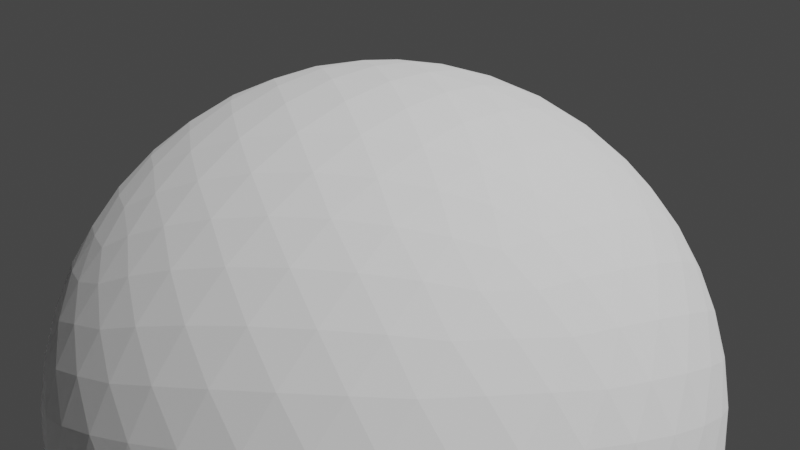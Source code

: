 # Source: Tester.blend  (saved by Blender 3.2.14; exported with 4.5.12 LTS)
import bpy
from mathutils import Matrix  # noqa: F401  (used for matrix-valued properties, if any)

bpy.ops.wm.read_factory_settings(use_empty=True)
scene = bpy.context.scene
scene.name = 'Scene'

# ---- collections
col_collection = bpy.data.collections.new('Collection'); scene.collection.children.link(col_collection)

# ---- materials (node trees are filled in below, after node groups)
mat_blue = bpy.data.materials.new('Blue')
mat_blue.use_transparent_shadow = False
mat_red = bpy.data.materials.new('Red')
mat_red.use_transparent_shadow = False
mat_flip = bpy.data.materials.new('Flip')
mat_flip.use_transparent_shadow = False

# ---- node groups
ng_transfer = bpy.data.node_groups.new('Transfer', 'GeometryNodeTree')
_s = ng_transfer.interface.new_socket(name='Geometry', in_out='OUTPUT', socket_type='NodeSocketGeometry')
_s = ng_transfer.interface.new_socket(name='Geometry', in_out='INPUT', socket_type='NodeSocketGeometry')
_s = ng_transfer.interface.new_socket(name='Float', in_out='INPUT', socket_type='NodeSocketFloat')
ng_transfer.is_modifier = True
_N = ng_transfer.nodes; _L = ng_transfer.links
n0 = _N.new('GeometryNodeStoreNamedAttribute'); n0.name = 'Store Named Attribute.003'; n0.location = (-605, -90)
n0.data_type = 'FLOAT_VECTOR'
n0.domain = 'CORNER'
n0.inputs[2].default_value = 'uv_map'
n1 = _N.new('GeometryNodeStoreNamedAttribute'); n1.name = 'Store Named Attribute.002'; n1.location = (-605, -90)
n1.data_type = 'FLOAT_VECTOR'
n1.domain = 'CORNER'
n1.inputs[2].default_value = 'uv_map'
n2 = _N.new('GeometryNodeStoreNamedAttribute'); n2.name = 'Store Named Attribute.001'; n2.location = (-785, -110)
n2.data_type = 'FLOAT_VECTOR'
n2.domain = 'CORNER'
n2.inputs[2].default_value = 'uv_map'
n3 = _N.new('GeometryNodeStoreNamedAttribute'); n3.name = 'Store Named Attribute'; n3.location = (-2295, -110)
n3.data_type = 'FLOAT_VECTOR'
n3.domain = 'CORNER'
n3.inputs[2].default_value = 'UVMap'
n4 = _N.new('NodeGroupInput'); n4.name = '[ 1 Group Input]'; n4.location = (-2500, -277)
n4.label = ' 1 Group Input'
n5 = _N.new('NodeGroupOutput'); n5.name = '[ 2 Group Output]'; n5.location = (-40, -30)
n5.label = ' 2 Group Output'
n6 = _N.new('GeometryNodeMeshIcoSphere'); n6.name = '[ 3 Ico Sphere]'; n6.location = (-2320, -110)
n6.label = ' 3 Ico Sphere'
n6.inputs[1].default_value = 4
n7 = _N.new('GeometryNodeTransform'); n7.name = '[ 4 Transform]'; n7.location = (-2140, -90)
n7.label = ' 4 Transform'
n8 = _N.new('ShaderNodeCombineXYZ'); n8.name = '[ 5 Combine XYZ]'; n8.location = (-2320, -277)
n8.label = ' 5 Combine XYZ'
n9 = _N.new('NodeFrame'); n9.name = '[ 6 Frame]'; n9.location = (-220, -50)
n9.label = 'Index transfer'
n9.width = 150
n9.label_size = 16
n10 = _N.new('GeometryNodeMeshCube'); n10.name = '[ 7 Cube]'; n10.location = (-810, -110)
n10.label = ' 7 Cube'
n11 = _N.new('GeometryNodeSubdivideMesh'); n11.name = '[ 8 Subdivide Mesh]'; n11.location = (-630, -90)
n11.label = ' 8 Subdivide Mesh'
n11.inputs[1].default_value = 4
n12 = _N.new('GeometryNodeInputPosition'); n12.name = '[ 9 Position]'; n12.location = (-810, -381)
n12.label = ' 9 Position'
n13 = _N.new('GeometryNodeSetPosition'); n13.name = '[11 Set Position]'; n13.location = (-450, -70)
n13.label = '11 Set Position'
n14 = _N.new('GeometryNodeTransform'); n14.name = '[12 Transform]'; n14.location = (-220, -50)
n14.label = '12 Transform'
n14.inputs[1].default_value = (-3.0, 0.0, -2.5)
n15 = _N.new('GeometryNodeJoinGeometry'); n15.name = '[13 Join Geometry]'; n15.location = (-40, -30)
n15.label = '13 Join Geometry'
n16 = _N.new('FunctionNodeInputString'); n16.name = '[14 String]'; n16.location = (-630, -505)
n16.label = '14 String'
n16.string = 'Index'
n16.outputs[0].default_value = ''
n17 = _N.new('GeometryNodeStringToCurves'); n17.name = '[15 String to Curves]'; n17.location = (-400, -441)
n17.label = '15 String to Curves'
n17.font = None
n17.align_x = 'CENTER'
n18 = _N.new('GeometryNodeTransform'); n18.name = '[16 Transform]'; n18.location = (-220, -441)
n18.label = '16 Transform'
n18.inputs[2].default_value = (1.571, 0.0, 0.0)
n19 = _N.new('ShaderNodeCombineXYZ'); n19.name = '[17 Combine XYZ]'; n19.location = (-450, -872)
n19.label = '17 Combine XYZ'
n19.inputs[0].default_value = -3.0
n19.inputs[2].default_value = -4.0
n20 = _N.new('NodeFrame'); n20.name = '[18 Frame]'; n20.location = (-1270, -70)
n20.label = 'Nearest transfer'
n20.width = 150
n20.label_size = 16
n21 = _N.new('GeometryNodeMeshCube'); n21.name = '[19 Cube]'; n21.location = (-630, -90)
n21.label = '19 Cube'
n22 = _N.new('GeometryNodeSubdivideMesh'); n22.name = '[20 Subdivide Mesh]'; n22.location = (-450, -70)
n22.label = '20 Subdivide Mesh'
n22.inputs[1].default_value = 4
n23 = _N.new('GeometryNodeInputPosition'); n23.name = '[21 Position]'; n23.location = (-630, -361)
n23.label = '21 Position'
n24 = _N.new('GeometryNodeSetPosition'); n24.name = '[23 Set Position]'; n24.location = (-270, -50)
n24.label = '23 Set Position'
n25 = _N.new('GeometryNodeTransform'); n25.name = '[24 Transform]'; n25.location = (-40, -30)
n25.label = '24 Transform'
n25.inputs[1].default_value = (0.0, 0.0, -2.5)
n26 = _N.new('FunctionNodeInputString'); n26.name = '[25 String]'; n26.location = (-450, -485)
n26.label = '25 String'
n26.string = 'Nearest'
n26.outputs[0].default_value = ''
n27 = _N.new('GeometryNodeStringToCurves'); n27.name = '[26 String to Curves]'; n27.location = (-220, -421)
n27.label = '26 String to Curves'
n27.font = None
n27.align_x = 'CENTER'
n28 = _N.new('GeometryNodeTransform'); n28.name = '[27 Transform]'; n28.location = (-40, -421)
n28.label = '27 Transform'
n28.inputs[2].default_value = (1.571, 0.0, 0.0)
n29 = _N.new('ShaderNodeCombineXYZ'); n29.name = '[28 Combine XYZ]'; n29.location = (-270, -852)
n29.label = '28 Combine XYZ'
n29.inputs[2].default_value = -4.0
n30 = _N.new('NodeFrame'); n30.name = '[29 Frame]'; n30.location = (-1270, -1383)
n30.label = 'Nearest face interpolated transfer'
n30.width = 150
n30.label_size = 16
n31 = _N.new('GeometryNodeMeshCube'); n31.name = '[30 Cube]'; n31.location = (-630, -90)
n31.label = '30 Cube'
n32 = _N.new('GeometryNodeSubdivideMesh'); n32.name = '[31 Subdivide Mesh]'; n32.location = (-450, -70)
n32.label = '31 Subdivide Mesh'
n32.inputs[1].default_value = 4
n33 = _N.new('GeometryNodeInputPosition'); n33.name = '[32 Position]'; n33.location = (-630, -361)
n33.label = '32 Position'
n34 = _N.new('GeometryNodeSetPosition'); n34.name = '[34 Set Position]'; n34.location = (-270, -50)
n34.label = '34 Set Position'
n35 = _N.new('GeometryNodeTransform'); n35.name = '[35 Transform]'; n35.location = (-40, -30)
n35.label = '35 Transform'
n35.inputs[1].default_value = (3.0, 0.0, -2.5)
n36 = _N.new('FunctionNodeInputString'); n36.name = '[36 String]'; n36.location = (-450, -485)
n36.label = '36 String'
n36.string = 'Face'
n36.outputs[0].default_value = ''
n37 = _N.new('GeometryNodeStringToCurves'); n37.name = '[37 String to Curves]'; n37.location = (-220, -421)
n37.label = '37 String to Curves'
n37.font = None
n37.align_x = 'CENTER'
n38 = _N.new('GeometryNodeTransform'); n38.name = '[38 Transform]'; n38.location = (-40, -421)
n38.label = '38 Transform'
n38.inputs[2].default_value = (1.571, 0.0, 0.0)
n39 = _N.new('ShaderNodeCombineXYZ'); n39.name = '[39 Combine XYZ]'; n39.location = (-270, -852)
n39.label = '39 Combine XYZ'
n39.inputs[0].default_value = 3.0
n39.inputs[2].default_value = -4.0
n40 = _N.new('GeometryNodeSampleIndex'); n40.name = 'Sample Index'; n40.location = (220, 50)
n40.data_type = 'FLOAT_VECTOR'
n40.clamp = True
n41 = _N.new('GeometryNodeInputIndex'); n41.name = 'Index'; n41.location = (220, 50)
n42 = _N.new('GeometryNodeSampleIndex'); n42.name = 'Sample Index.001'; n42.location = (1270, 70)
n42.data_type = 'FLOAT_VECTOR'
n43 = _N.new('GeometryNodeSampleNearest'); n43.name = 'Sample Nearest'; n43.location = (1270, 70)
n44 = _N.new('GeometryNodeSampleNearestSurface'); n44.name = 'Sample Nearest Surface'; n44.location = (1270, 1383)
n44.data_type = 'FLOAT_VECTOR'
n0.parent = n30
n1.parent = n20
n2.parent = n9
n10.parent = n9
n11.parent = n9
n12.parent = n9
n13.parent = n9
n14.parent = n9
n15.parent = n9
n16.parent = n9
n17.parent = n9
n18.parent = n9
n19.parent = n9
n21.parent = n20
n22.parent = n20
n23.parent = n20
n24.parent = n20
n25.parent = n20
n26.parent = n20
n27.parent = n20
n28.parent = n20
n29.parent = n20
n31.parent = n30
n32.parent = n30
n33.parent = n30
n34.parent = n30
n35.parent = n30
n36.parent = n30
n37.parent = n30
n38.parent = n30
n39.parent = n30
n40.parent = n9
n41.parent = n9
n42.parent = n20
n43.parent = n20
n44.parent = n30
_L.new(n3.outputs[0], n7.inputs[0])
_L.new(n4.outputs[1], n8.inputs[1])
_L.new(n8.outputs[0], n7.inputs[1])
_L.new(n2.outputs[0], n11.inputs[0])
_L.new(n7.outputs[0], n40.inputs[0])
_L.new(n12.outputs[0], n40.inputs[1])
_L.new(n11.outputs[0], n13.inputs[0])
_L.new(n40.outputs[0], n13.inputs[2])
_L.new(n13.outputs[0], n14.inputs[0])
_L.new(n7.outputs[0], n15.inputs[0])
_L.new(n14.outputs[0], n15.inputs[0])
_L.new(n16.outputs[0], n17.inputs[0])
_L.new(n17.outputs[0], n18.inputs[0])
_L.new(n4.outputs[1], n19.inputs[1])
_L.new(n19.outputs[0], n18.inputs[1])
_L.new(n18.outputs[0], n15.inputs[0])
_L.new(n1.outputs[0], n22.inputs[0])
_L.new(n23.outputs[0], n42.inputs[1])
_L.new(n22.outputs[0], n24.inputs[0])
_L.new(n42.outputs[0], n24.inputs[2])
_L.new(n24.outputs[0], n25.inputs[0])
_L.new(n25.outputs[0], n15.inputs[0])
_L.new(n26.outputs[0], n27.inputs[0])
_L.new(n27.outputs[0], n28.inputs[0])
_L.new(n4.outputs[1], n29.inputs[1])
_L.new(n29.outputs[0], n28.inputs[1])
_L.new(n28.outputs[0], n15.inputs[0])
_L.new(n0.outputs[0], n32.inputs[0])
_L.new(n7.outputs[0], n44.inputs[0])
_L.new(n33.outputs[0], n44.inputs[1])
_L.new(n32.outputs[0], n34.inputs[0])
_L.new(n44.outputs[0], n34.inputs[2])
_L.new(n34.outputs[0], n35.inputs[0])
_L.new(n35.outputs[0], n15.inputs[0])
_L.new(n36.outputs[0], n37.inputs[0])
_L.new(n37.outputs[0], n38.inputs[0])
_L.new(n4.outputs[1], n39.inputs[1])
_L.new(n39.outputs[0], n38.inputs[1])
_L.new(n38.outputs[0], n15.inputs[0])
_L.new(n15.outputs[0], n5.inputs[0])
_L.new(n6.outputs[0], n3.inputs[0])
_L.new(n6.outputs[1], n3.inputs[3])
_L.new(n10.outputs[0], n2.inputs[0])
_L.new(n10.outputs[1], n2.inputs[3])
_L.new(n21.outputs[0], n1.inputs[0])
_L.new(n21.outputs[1], n1.inputs[3])
_L.new(n31.outputs[0], n0.inputs[0])
_L.new(n31.outputs[1], n0.inputs[3])
_L.new(n41.outputs[0], n40.inputs[2])
_L.new(n7.outputs[0], n42.inputs[0])
_L.new(n7.outputs[0], n43.inputs[0])
_L.new(n43.outputs[0], n42.inputs[2])
n5.is_active_output = True

# ---- material node trees
mat_blue.use_nodes = True; mat_blue.node_tree.nodes.clear()
_N = mat_blue.node_tree.nodes; _L = mat_blue.node_tree.links
n0 = _N.new('ShaderNodeBsdfPrincipled'); n0.name = 'Principled BSDF'; n0.location = (10, 300)
n0.distribution = 'GGX'
n0.subsurface_method = 'RANDOM_WALK_SKIN'
n0.inputs[0].default_value = (0.0, 0.004622, 0.8, 1.0)
n0.inputs[3].default_value = 1.45
n0.inputs[27].default_value = (0.0, 0.0, 0.0, 1.0)
n0.inputs[28].default_value = 1.0
n1 = _N.new('ShaderNodeOutputMaterial'); n1.name = 'Material Output'; n1.location = (300, 300)
_L.new(n0.outputs[0], n1.inputs[0])
n1.is_active_output = True
mat_red.use_nodes = True; mat_red.node_tree.nodes.clear()
_N = mat_red.node_tree.nodes; _L = mat_red.node_tree.links
n0 = _N.new('ShaderNodeBsdfPrincipled'); n0.name = 'Principled BSDF'; n0.location = (10, 300)
n0.distribution = 'GGX'
n0.subsurface_method = 'RANDOM_WALK_SKIN'
n0.inputs[0].default_value = (0.8, 0.0, 0.004977, 1.0)
n0.inputs[3].default_value = 1.45
n0.inputs[27].default_value = (0.0, 0.0, 0.0, 1.0)
n0.inputs[28].default_value = 1.0
n1 = _N.new('ShaderNodeOutputMaterial'); n1.name = 'Material Output'; n1.location = (300, 300)
_L.new(n0.outputs[0], n1.inputs[0])
n1.is_active_output = True
mat_flip.use_nodes = True; mat_flip.node_tree.nodes.clear()
_N = mat_flip.node_tree.nodes; _L = mat_flip.node_tree.links
n0 = _N.new('ShaderNodeOutputMaterial'); n0.name = 'Material Output'; n0.location = (300, 300)
n1 = _N.new('ShaderNodeNewGeometry'); n1.name = 'Geometry'; n1.location = (-561, 150)
n2 = _N.new('ShaderNodeBsdfPrincipled'); n2.name = 'Principled BSDF'; n2.location = (10, 300)
n2.distribution = 'GGX'
n2.subsurface_method = 'RANDOM_WALK_SKIN'
n2.inputs[3].default_value = 1.45
n2.inputs[27].default_value = (0.0, 0.0, 0.0, 1.0)
n2.inputs[28].default_value = 1.0
n3 = _N.new('ShaderNodeMix'); n3.name = 'Mix'; n3.location = (-250, 94)
n3.data_type = 'RGBA'
n3.inputs[6].default_value = (0.01422, 0.8251, 0.01385, 1.0)
n3.inputs[7].default_value = (0.003537, 0.09498, 0.003477, 1.0)
_L.new(n2.outputs[0], n0.inputs[0])
_L.new(n1.outputs[6], n3.inputs[0])
_L.new(n3.outputs[2], n2.inputs[0])
n0.is_active_output = True

# ---- world
world_world = bpy.data.worlds.new('World'); scene.world = world_world
world_world.use_nodes = True; world_world.node_tree.nodes.clear()
_N = world_world.node_tree.nodes; _L = world_world.node_tree.links
n0 = _N.new('ShaderNodeOutputWorld'); n0.name = 'World Output'; n0.location = (300, 300)
n1 = _N.new('ShaderNodeBackground'); n1.name = 'Background'; n1.location = (10, 300)
n1.inputs[0].default_value = (0.05088, 0.05088, 0.05088, 1.0)
_L.new(n1.outputs[0], n0.inputs[0])
n0.is_active_output = True
world_world.color = (0.05088, 0.05088, 0.05088)
world_world.use_sun_shadow = False
world_world.sun_shadow_jitter_overblur = 0.0

# ---- cameras
cam_camera = bpy.data.cameras.new('Camera')

# ---- meshes
me_cube_002 = bpy.data.meshes.new('Cube.002')
me_cube_002.from_pydata([(-1.0, -1.0, -1.0), (-1.0, -1.0, 1.0), (-1.0, 1.0, -1.0), (-1.0, 1.0, 1.0), (1.0, -1.0, -1.0), (1.0, -1.0, 1.0), (1.0, 1.0, -1.0), (1.0, 1.0, 1.0)], [], [(0, 1, 3, 2), (2, 3, 7, 6), (6, 7, 5, 4), (4, 5, 1, 0), (2, 6, 4, 0), (7, 3, 1, 5)])
_uv = me_cube_002.uv_layers.new(name='UVMap')
_uv.uv.foreach_set('vector', [0.375, 0.0, 0.625, 0.0, 0.625, 0.25, 0.375, 0.25, 0.375, 0.25, 0.625, 0.25, 0.625, 0.5, 0.375, 0.5, 0.375, 0.5, 0.625, 0.5, 0.625, 0.75, 0.375, 0.75, 0.375, 0.75, 0.625, 0.75, 0.625, 1.0, 0.375, 1.0, 0.125, 0.5, 0.375, 0.5, 0.375, 0.75, 0.125, 0.75, 0.625, 0.5, 0.875, 0.5, 0.875, 0.75, 0.625, 0.75])
me_cube_002.materials.append(mat_blue)
me_cube_002.materials.append(mat_red)
me_cube_002.materials.append(mat_flip)
me_cube_002.update()

# ---- objects
ob_cube = bpy.data.objects.new('Cube', me_cube_002)
ob_camera = bpy.data.objects.new('Camera', cam_camera)

# ---- transforms, parenting, visibility, modifiers, constraints
ob_cube.location = (0.0, 0.0, 0.0)
_m = ob_cube.modifiers.new('Geometry nodes', 'NODES')
_m.node_group = ng_transfer
_gi = [s.identifier for s in ng_transfer.interface.items_tree if s.item_type == 'SOCKET' and s.in_out == 'INPUT']
_m[_gi[1]] = 1.24  # Float
ob_camera.location = (0.04286, -2.143, 0.505)
ob_camera.rotation_euler = (1.571, -0.0, 0.0)

# ---- collection membership
col_collection.objects.link(ob_cube)
col_collection.objects.link(ob_camera)

# ---- scene / render settings (as saved in the file)
scene.camera = ob_camera
scene.frame_start = 1; scene.frame_end = 2000; scene.frame_set(94)
scene.render.engine = 'BLENDER_EEVEE_NEXT'
scene.cycles.sampling_pattern = 'TABULATED_SOBOL'
scene.cycles.use_light_tree = False
scene.view_settings.view_transform = 'Filmic'
bpy.context.view_layer.update()

# ---- added for rendering (the .blend has no usable light): sun
light_auto_sun = bpy.data.lights.new('AutoSun', 'SUN')
light_auto_sun.energy = 3.0
light_auto_sun.angle = 0.0523599
ob_auto_sun = bpy.data.objects.new('AutoSun', light_auto_sun)
scene.collection.objects.link(ob_auto_sun)
ob_auto_sun.rotation_euler = (0.872665, 0.174533, 0.523599)
bpy.context.view_layer.update()
